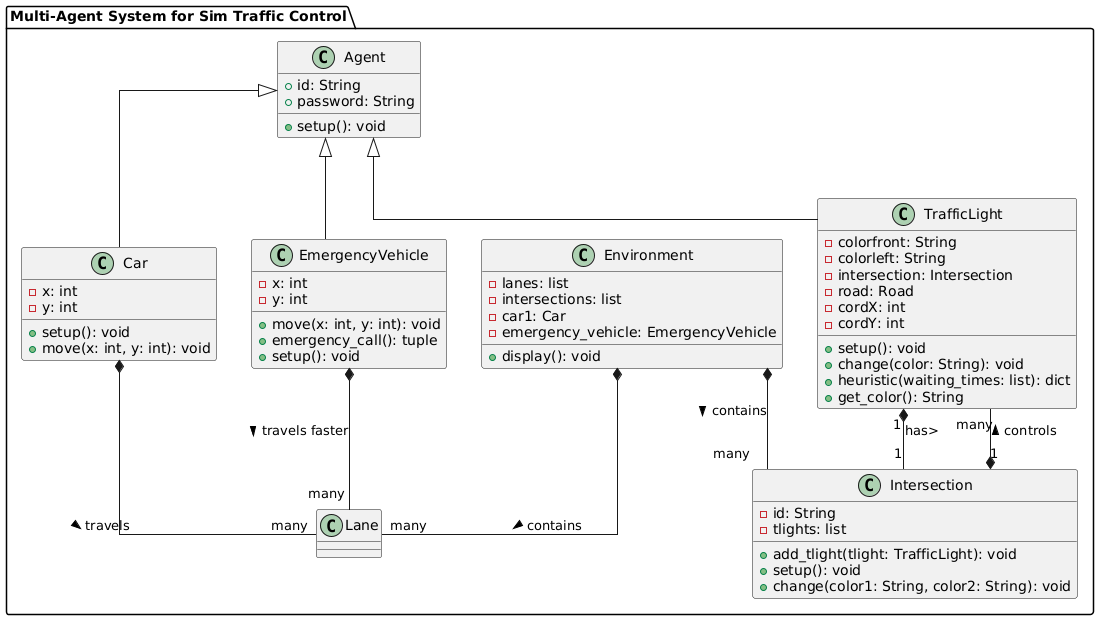

The diagram above was rendered by PlantUML. Its source (embedded in the PNG):
@startuml
skinparam linetype ortho

package "Multi-Agent System for Sim Traffic Control" {
    class Agent {
        +id: String
        +password: String
        +setup(): void
    }
    class TrafficLight {
        -colorfront: String
        -colorleft: String
        -intersection: Intersection
        -road: Road
        -cordX: int
        -cordY: int
        +setup(): void
        +change(color: String): void
        +heuristic(waiting_times: list): dict
        +get_color(): String
    }
    class Car {
        -x: int
        -y: int
        +setup(): void
        +move(x: int, y: int): void
    }
    class EmergencyVehicle {
        -x: int
        -y: int
        +move(x: int, y: int): void
        +emergency_call(): tuple
        +setup(): void
    }
    class Intersection {
        -id: String
        -tlights: list
        +add_tlight(tlight: TrafficLight): void
        +setup(): void
        +change(color1: String, color2: String): void
    }
    class Environment {
        -lanes: list
        -intersections: list
        -car1: Car
        -emergency_vehicle: EmergencyVehicle
        +display(): void
    }

    Agent <|-- TrafficLight
    Agent <|-- Car
    Agent <|-- EmergencyVehicle
    TrafficLight "1" *-- "1" Intersection : has>
    Car *-- "many" Lane : travels >
    EmergencyVehicle *-- "many" Lane : travels faster >
    Intersection "1" *-- "many" TrafficLight : controls >
    Environment *-- "many" Intersection : contains >
    Environment *-- "many" Lane : contains >
}
@enduml